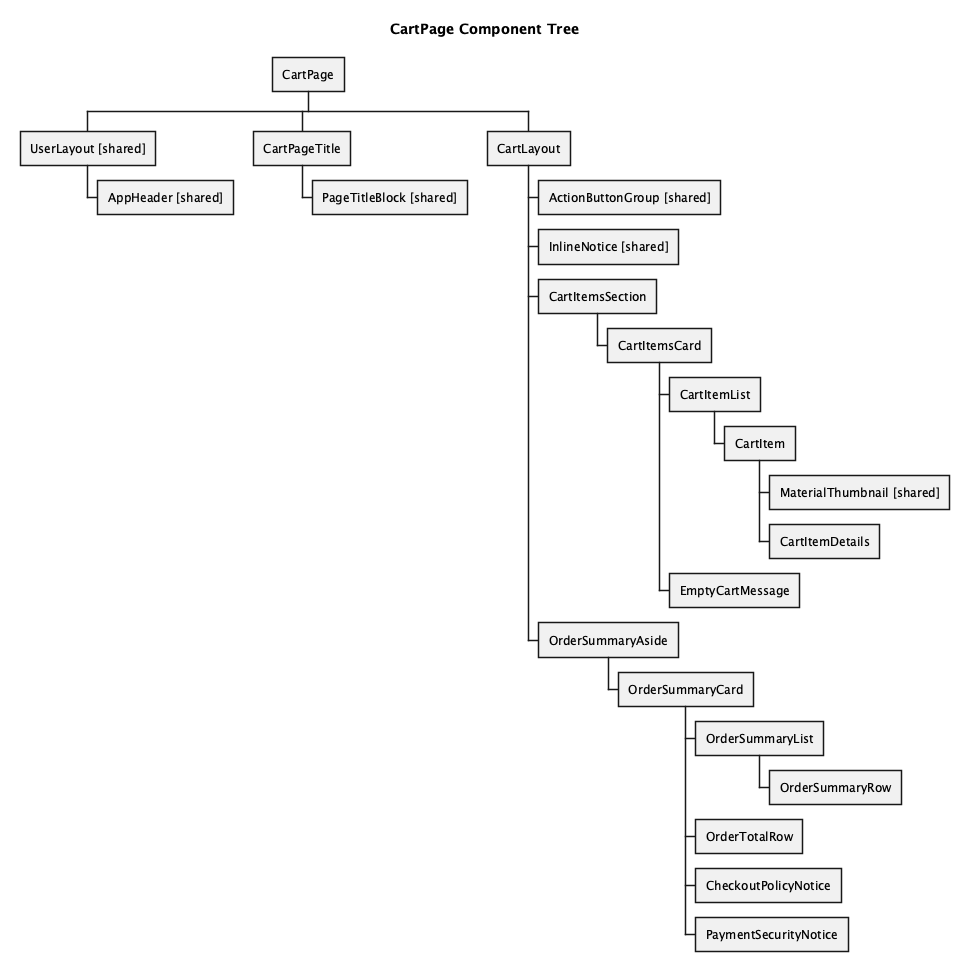

The diagram above was rendered by PlantUML. Its source (embedded in the PNG):
@startwbs
title CartPage Component Tree
skinparam backgroundColor white
* CartPage
** UserLayout [shared]
*** AppHeader [shared]
** CartPageTitle
*** PageTitleBlock [shared]
** CartLayout
*** ActionButtonGroup [shared]
*** InlineNotice [shared]
*** CartItemsSection
**** CartItemsCard
***** CartItemList
****** CartItem
******* MaterialThumbnail [shared]
******* CartItemDetails
***** EmptyCartMessage
*** OrderSummaryAside
**** OrderSummaryCard
***** OrderSummaryList
****** OrderSummaryRow
***** OrderTotalRow
***** CheckoutPolicyNotice
***** PaymentSecurityNotice
@endwbs